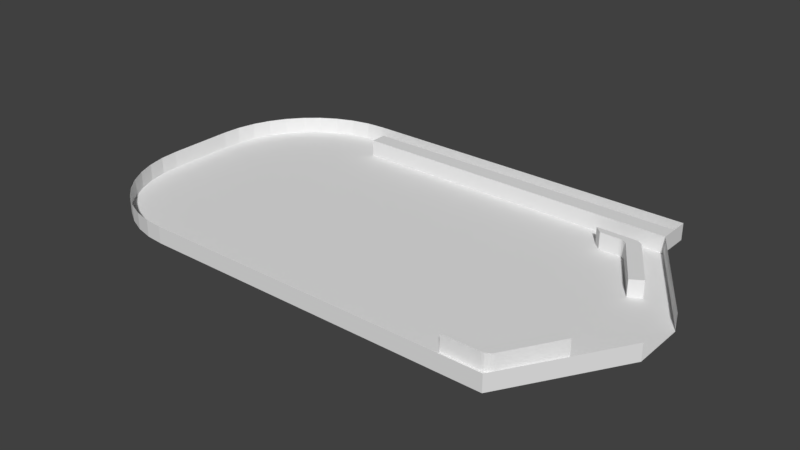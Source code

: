# Source: table.blend  (saved by Blender 2.79.0; exported with 4.5.12 LTS)
import bpy
from mathutils import Matrix  # noqa: F401  (used for matrix-valued properties, if any)

bpy.ops.wm.read_factory_settings(use_empty=True)
scene = bpy.context.scene
scene.name = 'Scene'

# ---- collections
col_collection_1 = bpy.data.collections.new('Collection 1'); scene.collection.children.link(col_collection_1)

# ---- materials (node trees are filled in below, after node groups)
mat_material = bpy.data.materials.new('Material')
mat_material.alpha_threshold = 0.0
mat_material.use_transparent_shadow = False
mat_material.roughness = 0.5
mat_material.line_color = (0.0, 0.0, 0.0, 1.0)

# ---- material node trees

# ---- world
world_world = bpy.data.worlds.new('World'); scene.world = world_world
world_world.color = (0.05088, 0.05088, 0.05088)
world_world.use_sun_shadow = False
world_world.sun_shadow_jitter_overblur = 0.0
world_world.cycles.sampling_method = 'MANUAL'

# ---- meshes
me_cube_002 = bpy.data.meshes.new('Cube.002')
me_cube_002.from_pydata([(-0.5035, -1.758, -0.25), (-0.5035, -1.758, 0.25), (-0.8603, -1.577, -0.25), (-0.8603, -1.577, 0.25), (-0.351, 0.8397, -0.25), (-0.288, 1.137, -0.25), (-0.288, 1.137, 0.25), (-0.351, 0.8397, 0.25), (0.3247, -0.125, -0.25), (0.3099, 0.168, -0.25), (0.2504, 0.1022, -0.25), (0.347, -0.0565, -0.25), (0.352, 0.02326, -0.25), (0.339, 0.1021, -0.25), (0.3099, 0.168, 0.25), (0.3247, -0.125, 0.25), (0.2504, 0.1022, 0.25), (0.339, 0.1021, 0.25), (0.352, 0.02326, 0.25), (0.347, -0.0565, 0.25), (-0.04888, 0.3476, -0.25), (-0.03208, 0.05591, -0.25), (0.1951, 0.1302, -0.25), (-0.01901, 0.2822, -0.25), (-0.005329, 0.2038, -0.25), (-0.009919, 0.1243, -0.25), (-0.03208, 0.05591, 0.25), (-0.04888, 0.3476, 0.25), (0.1951, 0.1302, 0.25), (-0.009919, 0.1243, 0.25), (-0.005329, 0.2038, 0.25), (-0.01901, 0.2822, 0.25)], [], [(27, 7, 4, 20), (2, 0, 1, 3), (3, 1, 15, 16, 28, 26), (9, 5, 6, 14), (14, 6, 7, 27, 28, 16), (5, 4, 7, 6), (22, 10, 8, 0, 2, 21), (21, 2, 3, 26), (0, 8, 15, 1), (8, 10, 11), (11, 10, 12), (12, 10, 13), (13, 10, 9), (14, 16, 17), (17, 16, 18), (18, 16, 19), (19, 16, 15), (20, 22, 23), (23, 22, 24), (24, 22, 25), (25, 22, 21), (26, 28, 29), (29, 28, 30), (30, 28, 31), (31, 28, 27), (8, 11, 19, 15), (11, 12, 18, 19), (12, 13, 17, 18), (13, 9, 14, 17), (26, 29, 25, 21), (29, 30, 24, 25), (30, 31, 23, 24), (31, 27, 20, 23), (20, 4, 5, 9, 10, 22)])
me_cube_002.use_remesh_preserve_volume = False
me_cube_002.use_remesh_preserve_attributes = False
me_cube_002.use_mirror_vertex_groups = False
me_cube_002.update()
me_cube_001 = bpy.data.meshes.new('Cube.001')
me_cube_001.from_pydata([(1.796, -0.3461, -0.25), (1.796, -0.3461, 0.25), (1.796, 0.0539, -0.25), (1.796, 0.0539, 0.25), (-0.5901, 0.6929, -0.25), (-0.8839, 0.7712, -0.25), (-0.8839, 0.7712, 0.25), (-0.5901, 0.6929, 0.25), (-0.03536, -0.3461, -0.25), (-0.2901, -0.2004, -0.25), (-0.2044, -0.1771, -0.25), (-0.1066, -0.335, -0.25), (-0.18, -0.3034, -0.25), (-0.2444, -0.2561, -0.25), (-0.2901, -0.2004, 0.25), (-0.03536, -0.3461, 0.25), (-0.2044, -0.1771, 0.25), (-0.2444, -0.2561, 0.25), (-0.18, -0.3034, 0.25), (-0.1066, -0.335, 0.25), (-0.2879, 0.2008, -0.25), (-0.03536, 0.0539, -0.25), (-0.2044, -0.1151, -0.25), (-0.2431, 0.1446, -0.25), (-0.1794, 0.09694, -0.25), (-0.1064, 0.06509, -0.25), (-0.03536, 0.0539, 0.25), (-0.2879, 0.2008, 0.25), (-0.2044, -0.1151, 0.25), (-0.1064, 0.06509, 0.25), (-0.1794, 0.09694, 0.25), (-0.2431, 0.1446, 0.25)], [], [(27, 20, 4, 7), (2, 3, 1, 0), (3, 26, 28, 16, 15, 1), (9, 14, 6, 5), (14, 16, 28, 27, 7, 6), (5, 6, 7, 4), (22, 21, 2, 0, 8, 10), (21, 26, 3, 2), (0, 1, 15, 8), (8, 11, 10), (11, 12, 10), (12, 13, 10), (13, 9, 10), (14, 17, 16), (17, 18, 16), (18, 19, 16), (19, 15, 16), (20, 23, 22), (23, 24, 22), (24, 25, 22), (25, 21, 22), (26, 29, 28), (29, 30, 28), (30, 31, 28), (31, 27, 28), (8, 15, 19, 11), (11, 19, 18, 12), (12, 18, 17, 13), (13, 17, 14, 9), (26, 21, 25, 29), (29, 25, 24, 30), (30, 24, 23, 31), (31, 23, 20, 27), (20, 22, 10, 9, 5, 4)])
me_cube_001.use_remesh_preserve_volume = False
me_cube_001.use_remesh_preserve_attributes = False
me_cube_001.use_mirror_vertex_groups = False
me_cube_001.update()
me_cube = bpy.data.meshes.new('Cube')
me_cube.from_pydata([(6.0, 4.0, -0.25), (6.0, -4.0, -0.25), (-4.0, -4.0, -0.25), (-4.0, 4.0, -0.25), (6.0, 4.0, 0.25), (6.0, -4.0, 0.25), (-4.0, -4.0, 0.25), (-4.0, 4.0, 0.25), (6.0, 4.5, -0.25), (-4.0, 4.5, -0.25), (6.0, 4.5, 0.25), (-4.0, 4.5, 0.25), (8.0, -0.8, 0.25), (8.0, 0.8, 0.25), (6.0, 5.0, -0.25), (-4.0, 5.0, -0.25), (6.0, 5.0, 0.25), (-4.0, 5.0, 0.25), (8.0, -0.8, -0.25), (8.0, 0.8, -0.25), (-4.5, -4.0, -0.25), (-8.0, -0.5, -0.25), (-5.048, -3.957, -0.25), (-5.582, -3.829, -0.25), (-6.089, -3.619, -0.25), (-6.557, -3.332, -0.25), (-6.975, -2.975, -0.25), (-7.332, -2.557, -0.25), (-7.619, -2.089, -0.25), (-7.829, -1.582, -0.25), (-7.957, -1.048, -0.25), (-8.0, -0.5, 0.25), (-4.5, -4.0, 0.25), (-7.957, -1.048, 0.25), (-7.829, -1.582, 0.25), (-7.619, -2.089, 0.25), (-7.332, -2.557, 0.25), (-6.975, -2.975, 0.25), (-6.557, -3.332, 0.25), (-6.089, -3.619, 0.25), (-5.582, -3.829, 0.25), (-5.048, -3.957, 0.25), (-8.0, 1.5, -0.25), (-4.5, 5.0, -0.25), (-7.957, 2.048, -0.25), (-7.829, 2.582, -0.25), (-7.619, 3.089, -0.25), (-7.332, 3.557, -0.25), (-6.975, 3.975, -0.25), (-6.557, 4.332, -0.25), (-6.089, 4.619, -0.25), (-5.582, 4.829, -0.25), (-5.048, 4.957, -0.25), (-4.5, 5.0, 0.25), (-8.0, 1.5, 0.25), (-5.048, 4.957, 0.25), (-5.582, 4.829, 0.25), (-6.089, 4.619, 0.25), (-6.557, 4.332, 0.25), (-6.975, 3.975, 0.25), (-7.332, 3.557, 0.25), (-7.619, 3.089, 0.25), (-7.829, 2.582, 0.25), (-7.957, 2.048, 0.25)], [], [(0, 3, 2, 1), (10, 8, 9, 11), (5, 12, 18, 1), (1, 2, 6, 5), (3, 9, 15, 43, 52, 51, 50, 49, 48, 47, 46, 45, 44, 42, 21, 30, 29, 28, 27, 26, 25, 24, 23, 22, 20, 2), (4, 0, 8, 10), (2, 20, 32, 6), (7, 4, 10, 11), (0, 8, 9, 3), (17, 53, 43, 15), (0, 4, 7, 3), (10, 16, 14, 8), (16, 17, 15, 14), (8, 14, 15, 9), (3, 7, 11, 9), (20, 22, 41, 32), (22, 23, 40, 41), (23, 24, 39, 40), (24, 25, 38, 39), (25, 26, 37, 38), (26, 27, 36, 37), (27, 28, 35, 36), (28, 29, 34, 35), (29, 30, 33, 34), (30, 21, 31, 33), (42, 44, 63, 54), (44, 45, 62, 63), (45, 46, 61, 62), (46, 47, 60, 61), (47, 48, 59, 60), (48, 49, 58, 59), (49, 50, 57, 58), (50, 51, 56, 57), (51, 52, 55, 56), (52, 43, 53, 55), (31, 21, 42, 54), (0, 19, 13, 4), (1, 18, 19, 0)])
me_cube.materials.append(mat_material)
me_cube.use_remesh_preserve_volume = False
me_cube.use_remesh_preserve_attributes = False
me_cube.use_mirror_vertex_groups = False
me_cube.update()

# ---- objects
ob_guard_r = bpy.data.objects.new('guard_r', me_cube_002)
ob_guard_l = bpy.data.objects.new('guard_l', me_cube_001)
ob_table = bpy.data.objects.new('table', me_cube)

# ---- transforms, parenting, visibility, modifiers, constraints
ob_guard_r.location = (5.468, 3.0, 0.0)
ob_guard_r.rotation_euler = (0.0, -0.0, 1.02)
ob_guard_r.lineart.crease_threshold = 0.0
ob_guard_l.location = (5.468, -3.0, 0.0)
ob_guard_l.rotation_euler = (0.0, -0.0, 1.02)
ob_guard_l.lineart.crease_threshold = 0.0
ob_table.location = (0.0, 0.0, 0.0)
ob_table.lock_rotations_4d = False
ob_table.empty_display_type = 'ARROWS'
ob_table.lineart.crease_threshold = 0.0

# ---- collection membership
col_collection_1.objects.link(ob_guard_r)
col_collection_1.objects.link(ob_guard_l)
col_collection_1.objects.link(ob_table)

# ---- scene / render settings (as saved in the file)
scene.frame_start = 1; scene.frame_end = 250; scene.frame_set(1)
scene.render.engine = 'BLENDER_EEVEE_NEXT'
scene.render.resolution_percentage = 50
scene.render.dither_intensity = 0.0
scene.cycles.use_denoising = False
scene.cycles.samples = 128
scene.cycles.sampling_pattern = 'TABULATED_SOBOL'
scene.cycles.use_adaptive_sampling = False
scene.cycles.use_light_tree = False
scene.cycles.blur_glossy = 0.0
scene.cycles.sample_clamp_indirect = 0.0
scene.view_settings.view_transform = 'Standard'
bpy.context.view_layer.update()

# ---- added for rendering (the .blend has no active camera and no usable light): camera, sun
cam_auto = bpy.data.cameras.new('AutoCamera')
cam_auto.lens = 50.0
cam_auto.sensor_width = 36.0
cam_auto.clip_end = 1000.0
ob_auto_camera = bpy.data.objects.new('AutoCamera', cam_auto)
scene.collection.objects.link(ob_auto_camera)
ob_auto_camera.location = (16.9912, -19.8894, 13.5929)
ob_auto_camera.rotation_euler = (1.09748, -7.21219e-08, 0.694738)
scene.camera = ob_auto_camera
light_auto_sun = bpy.data.lights.new('AutoSun', 'SUN')
light_auto_sun.energy = 3.0
light_auto_sun.angle = 0.0523599
ob_auto_sun = bpy.data.objects.new('AutoSun', light_auto_sun)
scene.collection.objects.link(ob_auto_sun)
ob_auto_sun.rotation_euler = (0.872665, 0.174533, 0.523599)
bpy.context.view_layer.update()
